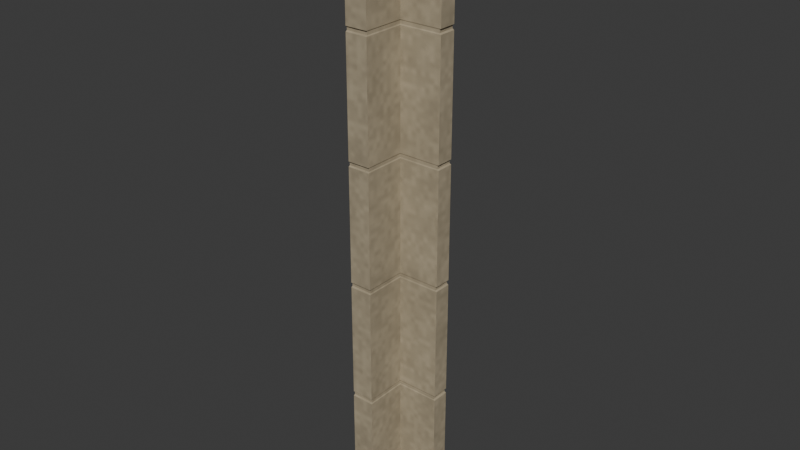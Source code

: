 # Source: sandstone-corner.lod0.blend  (saved by Blender 4.3.34; exported with 4.5.12 LTS)
import bpy
from mathutils import Matrix  # noqa: F401  (used for matrix-valued properties, if any)

bpy.ops.wm.read_factory_settings(use_empty=True)
scene = bpy.context.scene
scene.name = 'Scene'

# ---- collections
col_collection = bpy.data.collections.new('Collection'); scene.collection.children.link(col_collection)

# ---- images (referenced by path relative to the original .blend; pixels are not part of the script)
import os
ASSET_DIR = os.environ.get("B2B_ASSET_DIR", "")  # directory of the original .blend (textures are referenced by path, not embedded)
HERE = os.path.dirname(os.path.abspath(__file__))  # packed textures are extracted next to this script under _unpacked/

def load_image(name, relpath, width, height, colorspace="sRGB"):
    """Load a texture the original file referenced (path relative to the .blend, or extracted next to this script)."""
    p = next((c for c in (os.path.join(HERE, relpath), os.path.join(ASSET_DIR, relpath)) if relpath and os.path.exists(c)), "")
    if p:
        img = bpy.data.images.load(p, check_existing=True)
        img.name = name
    else:  # same state as the original file: an image datablock whose file is absent (Cycles renders it pink)
        img = bpy.data.images.new(name, width, height)
        img.source = "FILE"
        img.filepath = "//" + (relpath or name)
    img.colorspace_settings.name = colorspace
    return img
img_sandstone_color_png = load_image('sandstone-color.png', '_unpacked/sandstone-color.4bbfa140.png', 480, 480, 'sRGB')
img_sandstone_normal_png = load_image('sandstone-normal.png', '_unpacked/sandstone-normal.6a3841ba.png', 480, 480, 'Non-Color')
img_sandstone_orm_png = load_image('sandstone-orm.png', '_unpacked/sandstone-orm.431a562a.png', 480, 480, 'Non-Color')

# ---- materials (node trees are filled in below, after node groups)
mat_city_sandstone_metre_uv = bpy.data.materials.new('City sandstone metre UV')
mat_city_sandstone_metre_uv.use_backface_culling = True

# ---- material node trees
mat_city_sandstone_metre_uv.use_nodes = True; mat_city_sandstone_metre_uv.node_tree.nodes.clear()
_N = mat_city_sandstone_metre_uv.node_tree.nodes; _L = mat_city_sandstone_metre_uv.node_tree.links
n0 = _N.new('ShaderNodeBsdfPrincipled'); n0.name = 'Principled BSDF'; n0.location = (10, 300)
n1 = _N.new('ShaderNodeOutputMaterial'); n1.name = 'Material Output'; n1.location = (300, 300)
n2 = _N.new('ShaderNodeUVMap'); n2.name = 'UV Map'; n2.location = (0, 0)
n2.uv_map = 'UVMap'
n3 = _N.new('ShaderNodeVectorMath'); n3.name = 'Metres to shared physical repeat'; n3.location = (0, 0)
n3.operation = 'MULTIPLY'
n3.inputs[1].default_value = (0.8333, 0.8333, 1.0)
n4 = _N.new('ShaderNodeTexImage'); n4.name = 'Image Texture'; n4.location = (0, 0)
n4.image = img_sandstone_color_png
n5 = _N.new('ShaderNodeTexImage'); n5.name = 'Image Texture.001'; n5.location = (0, 0)
n5.image = img_sandstone_normal_png
n6 = _N.new('ShaderNodeTexImage'); n6.name = 'Image Texture.002'; n6.location = (0, 0)
n6.image = img_sandstone_orm_png
n7 = _N.new('ShaderNodeNormalMap'); n7.name = 'Normal Map'; n7.location = (0, 0)
n7.uv_map = 'UVMap'
n8 = _N.new('ShaderNodeSeparateColor'); n8.name = 'Separate Color'; n8.location = (0, 0)
_L.new(n0.outputs[0], n1.inputs[0])
_L.new(n2.outputs[0], n3.inputs[0])
_L.new(n3.outputs[0], n4.inputs[0])
_L.new(n3.outputs[0], n5.inputs[0])
_L.new(n3.outputs[0], n6.inputs[0])
_L.new(n4.outputs[0], n0.inputs[0])
_L.new(n5.outputs[0], n7.inputs[1])
_L.new(n7.outputs[0], n0.inputs[5])
_L.new(n6.outputs[0], n8.inputs[0])
_L.new(n8.outputs[1], n0.inputs[2])
_L.new(n8.outputs[2], n0.inputs[1])
n1.is_active_output = True

# ---- world
world_world = bpy.data.worlds.new('World'); scene.world = world_world
world_world.use_nodes = True; world_world.node_tree.nodes.clear()
_N = world_world.node_tree.nodes; _L = world_world.node_tree.links
n0 = _N.new('ShaderNodeOutputWorld'); n0.name = 'World Output'; n0.location = (300, 300)
n1 = _N.new('ShaderNodeBackground'); n1.name = 'Background'; n1.location = (10, 300)
n1.inputs[0].default_value = (0.05088, 0.05088, 0.05088, 1.0)
_L.new(n1.outputs[0], n0.inputs[0])
n0.is_active_output = True
world_world.color = (0.05088, 0.05088, 0.05088)
world_world.sun_shadow_jitter_overblur = 0.0

# ---- meshes
me_continuous_l_plan_corner_with_shallow_course_joints = bpy.data.meshes.new('Continuous L-plan corner with shallow course joints')
me_continuous_l_plan_corner_with_shallow_course_joints.from_pydata([(0.0, -0.02, 0.0), (0.26, -0.02, 0.0), (0.26, -0.09, 0.0), (0.09, -0.09, 0.0), (0.09, -0.26, 0.0), (0.0, -0.26, 0.0), (0.0, -0.02, 0.47), (0.26, -0.02, 0.47), (0.26, -0.09, 0.47), (0.09, -0.09, 0.47), (0.09, -0.26, 0.47), (0.0, -0.26, 0.47), (0.0, -0.02, 0.474), (0.2535, -0.02, 0.474), (0.2535, -0.08825, 0.474), (0.08775, -0.08825, 0.474), (0.08775, -0.254, 0.474), (0.0, -0.254, 0.474), (0.0, -0.02, 0.486), (0.2535, -0.02, 0.486), (0.2535, -0.08825, 0.486), (0.08775, -0.08825, 0.486), (0.08775, -0.254, 0.486), (0.0, -0.254, 0.486), (0.0, -0.02, 0.49), (0.26, -0.02, 0.49), (0.26, -0.09, 0.49), (0.09, -0.09, 0.49), (0.09, -0.26, 0.49), (0.0, -0.26, 0.49), (0.0, -0.02, 0.95), (0.26, -0.02, 0.95), (0.26, -0.09, 0.95), (0.09, -0.09, 0.95), (0.09, -0.26, 0.95), (0.0, -0.26, 0.95), (0.0, -0.02, 0.954), (0.2535, -0.02, 0.954), (0.2535, -0.08825, 0.954), (0.08775, -0.08825, 0.954), (0.08775, -0.254, 0.954), (0.0, -0.254, 0.954), (0.0, -0.02, 0.966), (0.2535, -0.02, 0.966), (0.2535, -0.08825, 0.966), (0.08775, -0.08825, 0.966), (0.08775, -0.254, 0.966), (0.0, -0.254, 0.966), (0.0, -0.02, 0.97), (0.26, -0.02, 0.97), (0.26, -0.09, 0.97), (0.09, -0.09, 0.97), (0.09, -0.26, 0.97), (0.0, -0.26, 0.97), (0.0, -0.02, 1.43), (0.26, -0.02, 1.43), (0.26, -0.09, 1.43), (0.09, -0.09, 1.43), (0.09, -0.26, 1.43), (0.0, -0.26, 1.43), (0.0, -0.02, 1.434), (0.2535, -0.02, 1.434), (0.2535, -0.08825, 1.434), (0.08775, -0.08825, 1.434), (0.08775, -0.254, 1.434), (0.0, -0.254, 1.434), (0.0, -0.02, 1.446), (0.2535, -0.02, 1.446), (0.2535, -0.08825, 1.446), (0.08775, -0.08825, 1.446), (0.08775, -0.254, 1.446), (0.0, -0.254, 1.446), (0.0, -0.02, 1.45), (0.26, -0.02, 1.45), (0.26, -0.09, 1.45), (0.09, -0.09, 1.45), (0.09, -0.26, 1.45), (0.0, -0.26, 1.45), (0.0, -0.02, 1.91), (0.26, -0.02, 1.91), (0.26, -0.09, 1.91), (0.09, -0.09, 1.91), (0.09, -0.26, 1.91), (0.0, -0.26, 1.91), (0.0, -0.02, 1.914), (0.2535, -0.02, 1.914), (0.2535, -0.08825, 1.914), (0.08775, -0.08825, 1.914), (0.08775, -0.254, 1.914), (0.0, -0.254, 1.914), (0.0, -0.02, 1.926), (0.2535, -0.02, 1.926), (0.2535, -0.08825, 1.926), (0.08775, -0.08825, 1.926), (0.08775, -0.254, 1.926), (0.0, -0.254, 1.926), (0.0, -0.02, 1.93), (0.26, -0.02, 1.93), (0.26, -0.09, 1.93), (0.09, -0.09, 1.93), (0.09, -0.26, 1.93), (0.0, -0.26, 1.93), (0.0, -0.02, 2.4), (0.26, -0.02, 2.4), (0.26, -0.09, 2.4), (0.09, -0.09, 2.4), (0.09, -0.26, 2.4), (0.0, -0.26, 2.4)], [], [(5, 0, 1, 2, 3, 4), (102, 107, 106, 105, 104, 103), (0, 6, 7, 1), (1, 7, 8, 2), (2, 8, 9, 3), (3, 9, 10, 4), (4, 10, 11, 5), (5, 11, 6, 0), (6, 12, 13, 7), (7, 13, 14, 8), (8, 14, 15, 9), (9, 15, 16, 10), (10, 16, 17, 11), (11, 17, 12, 6), (12, 18, 19, 13), (13, 19, 20, 14), (14, 20, 21, 15), (15, 21, 22, 16), (16, 22, 23, 17), (17, 23, 18, 12), (18, 24, 25, 19), (19, 25, 26, 20), (20, 26, 27, 21), (21, 27, 28, 22), (22, 28, 29, 23), (23, 29, 24, 18), (24, 30, 31, 25), (25, 31, 32, 26), (26, 32, 33, 27), (27, 33, 34, 28), (28, 34, 35, 29), (29, 35, 30, 24), (30, 36, 37, 31), (31, 37, 38, 32), (32, 38, 39, 33), (33, 39, 40, 34), (34, 40, 41, 35), (35, 41, 36, 30), (36, 42, 43, 37), (37, 43, 44, 38), (38, 44, 45, 39), (39, 45, 46, 40), (40, 46, 47, 41), (41, 47, 42, 36), (42, 48, 49, 43), (43, 49, 50, 44), (44, 50, 51, 45), (45, 51, 52, 46), (46, 52, 53, 47), (47, 53, 48, 42), (48, 54, 55, 49), (49, 55, 56, 50), (50, 56, 57, 51), (51, 57, 58, 52), (52, 58, 59, 53), (53, 59, 54, 48), (54, 60, 61, 55), (55, 61, 62, 56), (56, 62, 63, 57), (57, 63, 64, 58), (58, 64, 65, 59), (59, 65, 60, 54), (60, 66, 67, 61), (61, 67, 68, 62), (62, 68, 69, 63), (63, 69, 70, 64), (64, 70, 71, 65), (65, 71, 66, 60), (66, 72, 73, 67), (67, 73, 74, 68), (68, 74, 75, 69), (69, 75, 76, 70), (70, 76, 77, 71), (71, 77, 72, 66), (72, 78, 79, 73), (73, 79, 80, 74), (74, 80, 81, 75), (75, 81, 82, 76), (76, 82, 83, 77), (77, 83, 78, 72), (78, 84, 85, 79), (79, 85, 86, 80), (80, 86, 87, 81), (81, 87, 88, 82), (82, 88, 89, 83), (83, 89, 84, 78), (84, 90, 91, 85), (85, 91, 92, 86), (86, 92, 93, 87), (87, 93, 94, 88), (88, 94, 95, 89), (89, 95, 90, 84), (90, 96, 97, 91), (91, 97, 98, 92), (92, 98, 99, 93), (93, 99, 100, 94), (94, 100, 101, 95), (95, 101, 96, 90), (96, 102, 103, 97), (97, 103, 104, 98), (98, 104, 105, 99), (99, 105, 106, 100), (100, 106, 107, 101), (101, 107, 102, 96)])
_uv = me_continuous_l_plan_corner_with_shallow_course_joints.uv_layers.new(name='UVMap')
_uv.uv.foreach_set('vector', [0.0, -0.26, 0.0, -0.02, 0.26, -0.02, 0.26, -0.09, 0.09, -0.09, 0.09, -0.26, 0.0, -0.02, 0.0, -0.26, 0.09, -0.26, 0.09, -0.09, 0.26, -0.09, 0.26, -0.02, 0.0, 0.0, 0.0, 0.47, 0.26, 0.47, 0.26, 0.0, -0.02, 0.0, -0.02, 0.47, -0.09, 0.47, -0.09, 0.0, 0.26, 0.0, 0.26, 0.47, 0.09, 0.47, 0.09, 0.0, -0.09, 0.0, -0.09, 0.47, -0.26, 0.47, -0.26, 0.0, 0.09, 0.0, 0.09, 0.47, 0.0, 0.47, 0.0, 0.0, -0.26, 0.0, -0.26, 0.47, -0.02, 0.47, -0.02, 0.0, 0.0, 0.47, 0.0, 0.474, 0.2535, 0.474, 0.26, 0.47, 0.26, -0.02, 0.2535, -0.02, 0.2535, -0.08825, 0.26, -0.09, 0.26, 0.47, 0.2535, 0.474, 0.08775, 0.474, 0.09, 0.47, -0.09, 0.47, -0.08825, 0.474, -0.254, 0.474, -0.26, 0.47, 0.09, -0.26, 0.08775, -0.254, 0.0, -0.254, 0.0, -0.26, -0.26, 0.47, -0.254, 0.474, -0.02, 0.474, -0.02, 0.47, 0.0, 0.474, 0.0, 0.486, 0.2535, 0.486, 0.2535, 0.474, -0.02, 0.474, -0.02, 0.486, -0.08825, 0.486, -0.08825, 0.474, 0.2535, 0.474, 0.2535, 0.486, 0.08775, 0.486, 0.08775, 0.474, -0.08825, 0.474, -0.08825, 0.486, -0.254, 0.486, -0.254, 0.474, 0.08775, 0.474, 0.08775, 0.486, 0.0, 0.486, 0.0, 0.474, -0.254, 0.474, -0.254, 0.486, -0.02, 0.486, -0.02, 0.474, 0.0, 0.486, 0.0, 0.49, 0.26, 0.49, 0.2535, 0.486, 0.2535, -0.02, 0.26, -0.02, 0.26, -0.09, 0.2535, -0.08825, 0.2535, 0.486, 0.26, 0.49, 0.09, 0.49, 0.08775, 0.486, -0.08825, 0.486, -0.09, 0.49, -0.26, 0.49, -0.254, 0.486, 0.08775, -0.254, 0.09, -0.26, 0.0, -0.26, 0.0, -0.254, -0.254, 0.486, -0.26, 0.49, -0.02, 0.49, -0.02, 0.486, 0.0, 0.49, 0.0, 0.95, 0.26, 0.95, 0.26, 0.49, -0.02, 0.49, -0.02, 0.95, -0.09, 0.95, -0.09, 0.49, 0.26, 0.49, 0.26, 0.95, 0.09, 0.95, 0.09, 0.49, -0.09, 0.49, -0.09, 0.95, -0.26, 0.95, -0.26, 0.49, 0.09, 0.49, 0.09, 0.95, 0.0, 0.95, 0.0, 0.49, -0.26, 0.49, -0.26, 0.95, -0.02, 0.95, -0.02, 0.49, 0.0, 0.95, 0.0, 0.954, 0.2535, 0.954, 0.26, 0.95, 0.26, -0.02, 0.2535, -0.02, 0.2535, -0.08825, 0.26, -0.09, 0.26, 0.95, 0.2535, 0.954, 0.08775, 0.954, 0.09, 0.95, -0.09, 0.95, -0.08825, 0.954, -0.254, 0.954, -0.26, 0.95, 0.09, -0.26, 0.08775, -0.254, 0.0, -0.254, 0.0, -0.26, -0.26, 0.95, -0.254, 0.954, -0.02, 0.954, -0.02, 0.95, 0.0, 0.954, 0.0, 0.966, 0.2535, 0.966, 0.2535, 0.954, -0.02, 0.954, -0.02, 0.966, -0.08825, 0.966, -0.08825, 0.954, 0.2535, 0.954, 0.2535, 0.966, 0.08775, 0.966, 0.08775, 0.954, -0.08825, 0.954, -0.08825, 0.966, -0.254, 0.966, -0.254, 0.954, 0.08775, 0.954, 0.08775, 0.966, 0.0, 0.966, 0.0, 0.954, -0.254, 0.954, -0.254, 0.966, -0.02, 0.966, -0.02, 0.954, 0.0, 0.966, 0.0, 0.97, 0.26, 0.97, 0.2535, 0.966, 0.2535, -0.02, 0.26, -0.02, 0.26, -0.09, 0.2535, -0.08825, 0.2535, 0.966, 0.26, 0.97, 0.09, 0.97, 0.08775, 0.966, -0.08825, 0.966, -0.09, 0.97, -0.26, 0.97, -0.254, 0.966, 0.08775, -0.254, 0.09, -0.26, 0.0, -0.26, 0.0, -0.254, -0.254, 0.966, -0.26, 0.97, -0.02, 0.97, -0.02, 0.966, 0.0, 0.97, 0.0, 1.43, 0.26, 1.43, 0.26, 0.97, -0.02, 0.97, -0.02, 1.43, -0.09, 1.43, -0.09, 0.97, 0.26, 0.97, 0.26, 1.43, 0.09, 1.43, 0.09, 0.97, -0.09, 0.97, -0.09, 1.43, -0.26, 1.43, -0.26, 0.97, 0.09, 0.97, 0.09, 1.43, 0.0, 1.43, 0.0, 0.97, -0.26, 0.97, -0.26, 1.43, -0.02, 1.43, -0.02, 0.97, 0.0, 1.43, 0.0, 1.434, 0.2535, 1.434, 0.26, 1.43, 0.26, -0.02, 0.2535, -0.02, 0.2535, -0.08825, 0.26, -0.09, 0.26, 1.43, 0.2535, 1.434, 0.08775, 1.434, 0.09, 1.43, -0.09, 1.43, -0.08825, 1.434, -0.254, 1.434, -0.26, 1.43, 0.09, -0.26, 0.08775, -0.254, 0.0, -0.254, 0.0, -0.26, -0.26, 1.43, -0.254, 1.434, -0.02, 1.434, -0.02, 1.43, 0.0, 1.434, 0.0, 1.446, 0.2535, 1.446, 0.2535, 1.434, -0.02, 1.434, -0.02, 1.446, -0.08825, 1.446, -0.08825, 1.434, 0.2535, 1.434, 0.2535, 1.446, 0.08775, 1.446, 0.08775, 1.434, -0.08825, 1.434, -0.08825, 1.446, -0.254, 1.446, -0.254, 1.434, 0.08775, 1.434, 0.08775, 1.446, 0.0, 1.446, 0.0, 1.434, -0.254, 1.434, -0.254, 1.446, -0.02, 1.446, -0.02, 1.434, 0.0, 1.446, 0.0, 1.45, 0.26, 1.45, 0.2535, 1.446, 0.2535, -0.02, 0.26, -0.02, 0.26, -0.09, 0.2535, -0.08825, 0.2535, 1.446, 0.26, 1.45, 0.09, 1.45, 0.08775, 1.446, -0.08825, 1.446, -0.09, 1.45, -0.26, 1.45, -0.254, 1.446, 0.08775, -0.254, 0.09, -0.26, 0.0, -0.26, 0.0, -0.254, -0.254, 1.446, -0.26, 1.45, -0.02, 1.45, -0.02, 1.446, 0.0, 1.45, 0.0, 1.91, 0.26, 1.91, 0.26, 1.45, -0.02, 1.45, -0.02, 1.91, -0.09, 1.91, -0.09, 1.45, 0.26, 1.45, 0.26, 1.91, 0.09, 1.91, 0.09, 1.45, -0.09, 1.45, -0.09, 1.91, -0.26, 1.91, -0.26, 1.45, 0.09, 1.45, 0.09, 1.91, 0.0, 1.91, 0.0, 1.45, -0.26, 1.45, -0.26, 1.91, -0.02, 1.91, -0.02, 1.45, 0.0, 1.91, 0.0, 1.914, 0.2535, 1.914, 0.26, 1.91, 0.26, -0.02, 0.2535, -0.02, 0.2535, -0.08825, 0.26, -0.09, 0.26, 1.91, 0.2535, 1.914, 0.08775, 1.914, 0.09, 1.91, -0.09, 1.91, -0.08825, 1.914, -0.254, 1.914, -0.26, 1.91, 0.09, -0.26, 0.08775, -0.254, 0.0, -0.254, 0.0, -0.26, -0.26, 1.91, -0.254, 1.914, -0.02, 1.914, -0.02, 1.91, 0.0, 1.914, 0.0, 1.926, 0.2535, 1.926, 0.2535, 1.914, -0.02, 1.914, -0.02, 1.926, -0.08825, 1.926, -0.08825, 1.914, 0.2535, 1.914, 0.2535, 1.926, 0.08775, 1.926, 0.08775, 1.914, -0.08825, 1.914, -0.08825, 1.926, -0.254, 1.926, -0.254, 1.914, 0.08775, 1.914, 0.08775, 1.926, 0.0, 1.926, 0.0, 1.914, -0.254, 1.914, -0.254, 1.926, -0.02, 1.926, -0.02, 1.914, 0.0, 1.926, 0.0, 1.93, 0.26, 1.93, 0.2535, 1.926, 0.2535, -0.02, 0.26, -0.02, 0.26, -0.09, 0.2535, -0.08825, 0.2535, 1.926, 0.26, 1.93, 0.09, 1.93, 0.08775, 1.926, -0.08825, 1.926, -0.09, 1.93, -0.26, 1.93, -0.254, 1.926, 0.08775, -0.254, 0.09, -0.26, 0.0, -0.26, 0.0, -0.254, -0.254, 1.926, -0.26, 1.93, -0.02, 1.93, -0.02, 1.926, 0.0, 1.93, 0.0, 2.4, 0.26, 2.4, 0.26, 1.93, -0.02, 1.93, -0.02, 2.4, -0.09, 2.4, -0.09, 1.93, 0.26, 1.93, 0.26, 2.4, 0.09, 2.4, 0.09, 1.93, -0.09, 1.93, -0.09, 2.4, -0.26, 2.4, -0.26, 1.93, 0.09, 1.93, 0.09, 2.4, 0.0, 2.4, 0.0, 1.93, -0.26, 1.93, -0.26, 2.4, -0.02, 2.4, -0.02, 1.93])
me_continuous_l_plan_corner_with_shallow_course_joints.materials.append(mat_city_sandstone_metre_uv)
me_continuous_l_plan_corner_with_shallow_course_joints.update()

# ---- objects
ob_continuous_l_plan_corner_with_shallow_course_joints = bpy.data.objects.new('Continuous L-plan corner with shallow course joints', me_continuous_l_plan_corner_with_shallow_course_joints)

# ---- transforms, parenting, visibility, modifiers, constraints
ob_continuous_l_plan_corner_with_shallow_course_joints.location = (0.0, 0.0, 0.0)

# ---- collection membership
col_collection.objects.link(ob_continuous_l_plan_corner_with_shallow_course_joints)

# ---- scene / render settings (as saved in the file)
scene.frame_start = 1; scene.frame_end = 250; scene.frame_set(1)
scene.render.engine = 'BLENDER_EEVEE_NEXT'
bpy.context.view_layer.update()

# ---- added for rendering (the .blend has no active camera and no usable light): camera, sun
cam_auto = bpy.data.cameras.new('AutoCamera')
cam_auto.lens = 50.0
cam_auto.sensor_width = 36.0
cam_auto.clip_end = 1000.0
ob_auto_camera = bpy.data.objects.new('AutoCamera', cam_auto)
scene.collection.objects.link(ob_auto_camera)
ob_auto_camera.location = (2.37454, -2.83345, 2.99563)
ob_auto_camera.rotation_euler = (1.09748, -7.21219e-08, 0.694738)
scene.camera = ob_auto_camera
light_auto_sun = bpy.data.lights.new('AutoSun', 'SUN')
light_auto_sun.energy = 3.0
light_auto_sun.angle = 0.0523599
ob_auto_sun = bpy.data.objects.new('AutoSun', light_auto_sun)
scene.collection.objects.link(ob_auto_sun)
ob_auto_sun.rotation_euler = (0.872665, 0.174533, 0.523599)
bpy.context.view_layer.update()
